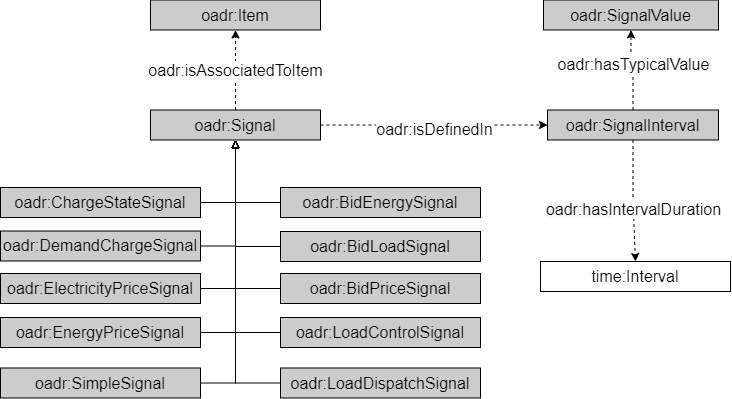

The diagram above was exported from draw.io. Its source (the exported page's mxGraphModel, read from the mxfile embedded in the PNG):
<mxGraphModel dx="6434" dy="4278" grid="1" gridSize="10" guides="1" tooltips="1" connect="1" arrows="1" fold="1" page="1" pageScale="1" pageWidth="827" pageHeight="1169" math="0" shadow="0">
  <root>
    <mxCell id="0" />
    <mxCell id="1" parent="0" />
    <mxCell id="2" style="edgeStyle=orthogonalEdgeStyle;rounded=0;orthogonalLoop=1;jettySize=auto;html=1;exitX=1;exitY=0.5;exitDx=0;exitDy=0;entryX=0;entryY=0.5;entryDx=0;entryDy=0;endArrow=classic;endFill=1;dashed=1;" edge="1" source="4" target="30" parent="1">
      <mxGeometry relative="1" as="geometry">
        <mxPoint x="1580" y="967.5" as="targetPoint" />
      </mxGeometry>
    </mxCell>
    <mxCell id="3" value="&lt;font style=&quot;font-size: 16px&quot;&gt;oadr:isAssociatedToItem&lt;/font&gt;" style="edgeStyle=orthogonalEdgeStyle;rounded=0;orthogonalLoop=1;jettySize=auto;html=1;endArrow=classic;endFill=1;dashed=1;" edge="1" source="4" target="5" parent="1">
      <mxGeometry relative="1" as="geometry" />
    </mxCell>
    <mxCell id="4" value="&lt;span style=&quot;color: rgb(0 , 0 , 0)&quot;&gt;oadr:Signal&lt;/span&gt;&lt;font style=&quot;font-size: 16px&quot; color=&quot;#000000&quot;&gt;&lt;br&gt;&lt;/font&gt;" style="rounded=0;whiteSpace=wrap;html=1;fillColor=#CCCCCC;strokeColor=#000000;fontColor=#333333;fontSize=16;fontStyle=0" vertex="1" parent="1">
      <mxGeometry x="1130" y="952.5" width="170" height="30" as="geometry" />
    </mxCell>
    <mxCell id="5" value="&lt;span style=&quot;color: rgb(0 , 0 , 0)&quot;&gt;oadr:Item&lt;/span&gt;&lt;font style=&quot;font-size: 16px&quot; color=&quot;#000000&quot;&gt;&lt;br&gt;&lt;/font&gt;" style="rounded=0;whiteSpace=wrap;html=1;fillColor=#CCCCCC;strokeColor=#000000;fontColor=#333333;fontSize=16;fontStyle=0" vertex="1" parent="1">
      <mxGeometry x="1130" y="842.5" width="170" height="30" as="geometry" />
    </mxCell>
    <mxCell id="6" style="edgeStyle=orthogonalEdgeStyle;rounded=0;orthogonalLoop=1;jettySize=auto;html=1;exitX=0;exitY=0.5;exitDx=0;exitDy=0;endArrow=block;endFill=0;" edge="1" source="7" target="4" parent="1">
      <mxGeometry relative="1" as="geometry" />
    </mxCell>
    <mxCell id="7" value="&lt;span style=&quot;color: rgb(0 , 0 , 0)&quot;&gt;oadr:BidEnergySignal&lt;/span&gt;&lt;font style=&quot;font-size: 16px&quot; color=&quot;#000000&quot;&gt;&lt;br&gt;&lt;/font&gt;" style="rounded=0;whiteSpace=wrap;html=1;fillColor=#CCCCCC;strokeColor=#000000;fontColor=#333333;fontSize=16;fontStyle=0" vertex="1" parent="1">
      <mxGeometry x="1260" y="1030" width="200" height="30" as="geometry" />
    </mxCell>
    <mxCell id="8" style="edgeStyle=orthogonalEdgeStyle;rounded=0;orthogonalLoop=1;jettySize=auto;html=1;exitX=0;exitY=0.5;exitDx=0;exitDy=0;endArrow=block;endFill=0;" edge="1" source="9" target="4" parent="1">
      <mxGeometry relative="1" as="geometry" />
    </mxCell>
    <mxCell id="9" value="&lt;span style=&quot;color: rgb(0 , 0 , 0)&quot;&gt;oadr:BidLoadSignal&lt;/span&gt;&lt;font style=&quot;font-size: 16px&quot; color=&quot;#000000&quot;&gt;&lt;br&gt;&lt;/font&gt;" style="rounded=0;whiteSpace=wrap;html=1;fillColor=#CCCCCC;strokeColor=#000000;fontColor=#333333;fontSize=16;fontStyle=0" vertex="1" parent="1">
      <mxGeometry x="1260" y="1074" width="200" height="30" as="geometry" />
    </mxCell>
    <mxCell id="10" style="edgeStyle=orthogonalEdgeStyle;rounded=0;orthogonalLoop=1;jettySize=auto;html=1;exitX=0;exitY=0.5;exitDx=0;exitDy=0;endArrow=block;endFill=0;" edge="1" source="11" target="4" parent="1">
      <mxGeometry relative="1" as="geometry" />
    </mxCell>
    <mxCell id="11" value="&lt;span style=&quot;color: rgb(0 , 0 , 0)&quot;&gt;oadr:BidPriceSignal&lt;/span&gt;&lt;font style=&quot;font-size: 16px&quot; color=&quot;#000000&quot;&gt;&lt;br&gt;&lt;/font&gt;" style="rounded=0;whiteSpace=wrap;html=1;fillColor=#CCCCCC;strokeColor=#000000;fontColor=#333333;fontSize=16;fontStyle=0" vertex="1" parent="1">
      <mxGeometry x="1260" y="1116" width="200" height="30" as="geometry" />
    </mxCell>
    <mxCell id="12" style="edgeStyle=orthogonalEdgeStyle;rounded=0;orthogonalLoop=1;jettySize=auto;html=1;exitX=1;exitY=0.5;exitDx=0;exitDy=0;entryX=0.5;entryY=1;entryDx=0;entryDy=0;endArrow=block;endFill=0;" edge="1" source="13" target="4" parent="1">
      <mxGeometry relative="1" as="geometry" />
    </mxCell>
    <mxCell id="13" value="&lt;span style=&quot;color: rgb(0 , 0 , 0)&quot;&gt;oadr:ChargeStateSignal&lt;/span&gt;&lt;font style=&quot;font-size: 16px&quot; color=&quot;#000000&quot;&gt;&lt;br&gt;&lt;/font&gt;" style="rounded=0;whiteSpace=wrap;html=1;fillColor=#CCCCCC;strokeColor=#000000;fontColor=#333333;fontSize=16;fontStyle=0" vertex="1" parent="1">
      <mxGeometry x="980" y="1030" width="200" height="30" as="geometry" />
    </mxCell>
    <mxCell id="14" style="edgeStyle=orthogonalEdgeStyle;rounded=0;orthogonalLoop=1;jettySize=auto;html=1;exitX=1;exitY=0.5;exitDx=0;exitDy=0;endArrow=block;endFill=0;" edge="1" source="15" target="4" parent="1">
      <mxGeometry relative="1" as="geometry" />
    </mxCell>
    <mxCell id="15" value="&lt;span style=&quot;color: rgb(0 , 0 , 0)&quot;&gt;oadr:DemandChargeSignal&lt;/span&gt;&lt;font style=&quot;font-size: 16px&quot; color=&quot;#000000&quot;&gt;&lt;br&gt;&lt;/font&gt;" style="rounded=0;whiteSpace=wrap;html=1;fillColor=#CCCCCC;strokeColor=#000000;fontColor=#333333;fontSize=16;fontStyle=0" vertex="1" parent="1">
      <mxGeometry x="980" y="1073.5" width="200" height="30" as="geometry" />
    </mxCell>
    <mxCell id="16" style="edgeStyle=orthogonalEdgeStyle;rounded=0;orthogonalLoop=1;jettySize=auto;html=1;exitX=1;exitY=0.5;exitDx=0;exitDy=0;endArrow=block;endFill=0;" edge="1" source="17" target="4" parent="1">
      <mxGeometry relative="1" as="geometry" />
    </mxCell>
    <mxCell id="17" value="&lt;span style=&quot;color: rgb(0 , 0 , 0)&quot;&gt;oadr:ElectricityPriceSignal&lt;/span&gt;&lt;font style=&quot;font-size: 16px&quot; color=&quot;#000000&quot;&gt;&lt;br&gt;&lt;/font&gt;" style="rounded=0;whiteSpace=wrap;html=1;fillColor=#CCCCCC;strokeColor=#000000;fontColor=#333333;fontSize=16;fontStyle=0" vertex="1" parent="1">
      <mxGeometry x="980" y="1116" width="200" height="30" as="geometry" />
    </mxCell>
    <mxCell id="18" style="edgeStyle=orthogonalEdgeStyle;rounded=0;orthogonalLoop=1;jettySize=auto;html=1;exitX=1;exitY=0.5;exitDx=0;exitDy=0;endArrow=block;endFill=0;" edge="1" source="19" target="4" parent="1">
      <mxGeometry relative="1" as="geometry" />
    </mxCell>
    <mxCell id="19" value="&lt;span style=&quot;color: rgb(0 , 0 , 0)&quot;&gt;oadr:EnergyPriceSignal&lt;/span&gt;&lt;font style=&quot;font-size: 16px&quot; color=&quot;#000000&quot;&gt;&lt;br&gt;&lt;/font&gt;" style="rounded=0;whiteSpace=wrap;html=1;fillColor=#CCCCCC;strokeColor=#000000;fontColor=#333333;fontSize=16;fontStyle=0" vertex="1" parent="1">
      <mxGeometry x="980" y="1160" width="200" height="30" as="geometry" />
    </mxCell>
    <mxCell id="20" style="edgeStyle=orthogonalEdgeStyle;rounded=0;orthogonalLoop=1;jettySize=auto;html=1;exitX=0;exitY=0.5;exitDx=0;exitDy=0;endArrow=block;endFill=0;" edge="1" source="21" target="4" parent="1">
      <mxGeometry relative="1" as="geometry" />
    </mxCell>
    <mxCell id="21" value="&lt;span style=&quot;color: rgb(0 , 0 , 0)&quot;&gt;oadr:LoadControlSignal&lt;/span&gt;&lt;font style=&quot;font-size: 16px&quot; color=&quot;#000000&quot;&gt;&lt;br&gt;&lt;/font&gt;" style="rounded=0;whiteSpace=wrap;html=1;fillColor=#CCCCCC;strokeColor=#000000;fontColor=#333333;fontSize=16;fontStyle=0" vertex="1" parent="1">
      <mxGeometry x="1260" y="1160" width="200" height="30" as="geometry" />
    </mxCell>
    <mxCell id="22" style="edgeStyle=orthogonalEdgeStyle;rounded=0;orthogonalLoop=1;jettySize=auto;html=1;exitX=0;exitY=0.5;exitDx=0;exitDy=0;endArrow=block;endFill=0;" edge="1" source="23" target="4" parent="1">
      <mxGeometry relative="1" as="geometry" />
    </mxCell>
    <mxCell id="23" value="&lt;span style=&quot;color: rgb(0 , 0 , 0)&quot;&gt;oadr:LoadDispatchSignal&lt;/span&gt;&lt;font style=&quot;font-size: 16px&quot; color=&quot;#000000&quot;&gt;&lt;br&gt;&lt;/font&gt;" style="rounded=0;whiteSpace=wrap;html=1;fillColor=#CCCCCC;strokeColor=#000000;fontColor=#333333;fontSize=16;fontStyle=0" vertex="1" parent="1">
      <mxGeometry x="1260" y="1210.5" width="200" height="30" as="geometry" />
    </mxCell>
    <mxCell id="24" style="edgeStyle=orthogonalEdgeStyle;rounded=0;orthogonalLoop=1;jettySize=auto;html=1;exitX=1;exitY=0.5;exitDx=0;exitDy=0;endArrow=block;endFill=0;" edge="1" source="25" target="4" parent="1">
      <mxGeometry relative="1" as="geometry" />
    </mxCell>
    <mxCell id="25" value="&lt;span style=&quot;color: rgb(0 , 0 , 0)&quot;&gt;oadr:SimpleSignal&lt;/span&gt;&lt;font style=&quot;font-size: 16px&quot; color=&quot;#000000&quot;&gt;&lt;br&gt;&lt;/font&gt;" style="rounded=0;whiteSpace=wrap;html=1;fillColor=#CCCCCC;strokeColor=#000000;fontColor=#333333;fontSize=16;fontStyle=0" vertex="1" parent="1">
      <mxGeometry x="980" y="1210.5" width="200" height="30" as="geometry" />
    </mxCell>
    <mxCell id="26" value="&lt;font style=&quot;font-size: 16px&quot;&gt;oadr:isDefinedIn&lt;/font&gt;" style="text;html=1;align=center;verticalAlign=middle;resizable=0;points=[];;labelBackgroundColor=#ffffff;" vertex="1" connectable="0" parent="1">
      <mxGeometry x="1410.000000000001" y="952.4988235294118" as="geometry">
        <mxPoint x="1.5" y="17" as="offset" />
      </mxGeometry>
    </mxCell>
    <mxCell id="27" value="&lt;font style=&quot;font-size: 16px&quot;&gt;&lt;span style=&quot;white-space: normal ; background-color: rgb(248 , 249 , 250)&quot;&gt;oadr:hasI&lt;/span&gt;ntervalDuration&lt;/font&gt;" style="edgeStyle=orthogonalEdgeStyle;rounded=0;orthogonalLoop=1;jettySize=auto;html=1;exitX=0.5;exitY=1;exitDx=0;exitDy=0;endArrow=classic;endFill=1;fontColor=none;fontSize=14;dashed=1;entryX=0.5;entryY=0;entryDx=0;entryDy=0;" edge="1" source="30" target="32" parent="1">
      <mxGeometry x="0.1371" relative="1" as="geometry">
        <mxPoint as="offset" />
        <Array as="points">
          <mxPoint x="1613" y="1043.5" />
          <mxPoint x="1615" y="1043.5" />
        </Array>
      </mxGeometry>
    </mxCell>
    <mxCell id="28" style="edgeStyle=elbowEdgeStyle;rounded=0;orthogonalLoop=1;jettySize=auto;html=1;exitX=0.5;exitY=0;exitDx=0;exitDy=0;entryX=0.5;entryY=1;entryDx=0;entryDy=0;dashed=1;endArrow=classic;endFill=1;elbow=vertical;" edge="1" source="30" target="31" parent="1">
      <mxGeometry relative="1" as="geometry">
        <Array as="points">
          <mxPoint x="1567" y="900.5" />
        </Array>
      </mxGeometry>
    </mxCell>
    <mxCell id="29" value="&lt;font style=&quot;font-size: 16px&quot;&gt;oadr:hasTypicalValue&lt;/font&gt;" style="text;html=1;align=center;verticalAlign=middle;resizable=0;points=[];;labelBackgroundColor=#ffffff;" vertex="1" connectable="0" parent="28">
      <mxGeometry x="-0.4413" y="-5" relative="1" as="geometry">
        <mxPoint x="-7" y="-23" as="offset" />
      </mxGeometry>
    </mxCell>
    <mxCell id="30" value="&lt;span style=&quot;color: rgb(0 , 0 , 0)&quot;&gt;oadr:&lt;/span&gt;&lt;font style=&quot;font-size: 16px&quot; color=&quot;#000000&quot;&gt;SignalInterval&lt;/font&gt;" style="rounded=0;whiteSpace=wrap;html=1;fillColor=#CCCCCC;strokeColor=#000000;fontColor=#333333;fontSize=16;fontStyle=0" vertex="1" parent="1">
      <mxGeometry x="1527" y="952.5" width="171" height="30" as="geometry" />
    </mxCell>
    <mxCell id="31" value="&lt;span style=&quot;color: rgb(0 , 0 , 0)&quot;&gt;oadr:Signal&lt;/span&gt;&lt;font style=&quot;font-size: 16px&quot; color=&quot;#000000&quot;&gt;Value&lt;/font&gt;" style="rounded=0;whiteSpace=wrap;html=1;fillColor=#CCCCCC;strokeColor=#000000;fontColor=#333333;fontSize=16;fontStyle=0" vertex="1" parent="1">
      <mxGeometry x="1523" y="842.5" width="175" height="30" as="geometry" />
    </mxCell>
    <mxCell id="32" value="&lt;font style=&quot;font-size: 16px&quot; color=&quot;#000000&quot;&gt;time:Interval&lt;/font&gt;" style="rounded=0;whiteSpace=wrap;html=1;fontSize=16;fontStyle=0" vertex="1" parent="1">
      <mxGeometry x="1520" y="1104" width="190" height="30" as="geometry" />
    </mxCell>
  </root>
</mxGraphModel>